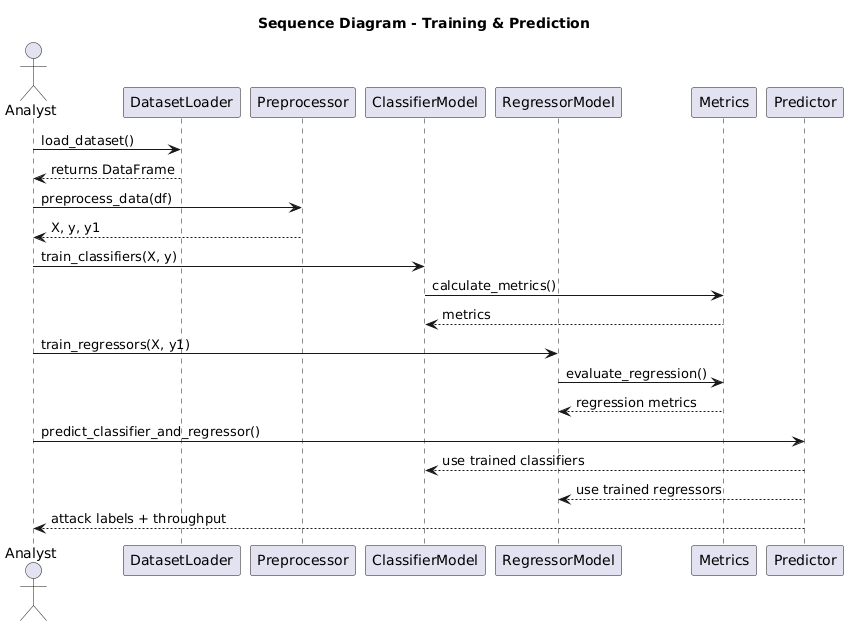

The diagram above was rendered by PlantUML. Its source (embedded in the PNG):
@startuml
title Sequence Diagram - Training & Prediction

actor Analyst
participant "DatasetLoader" as DL
participant "Preprocessor" as PP
participant "ClassifierModel" as CM
participant "RegressorModel" as RM
participant "Metrics" as MT
participant "Predictor" as PR

Analyst -> DL: load_dataset()
DL --> Analyst: returns DataFrame

Analyst -> PP: preprocess_data(df)
PP --> Analyst: X, y, y1

Analyst -> CM: train_classifiers(X, y)
CM -> MT: calculate_metrics()
MT --> CM: metrics

Analyst -> RM: train_regressors(X, y1)
RM -> MT: evaluate_regression()
MT --> RM: regression metrics

Analyst -> PR: predict_classifier_and_regressor()
PR --> CM: use trained classifiers
PR --> RM: use trained regressors
PR --> Analyst: attack labels + throughput
@enduml